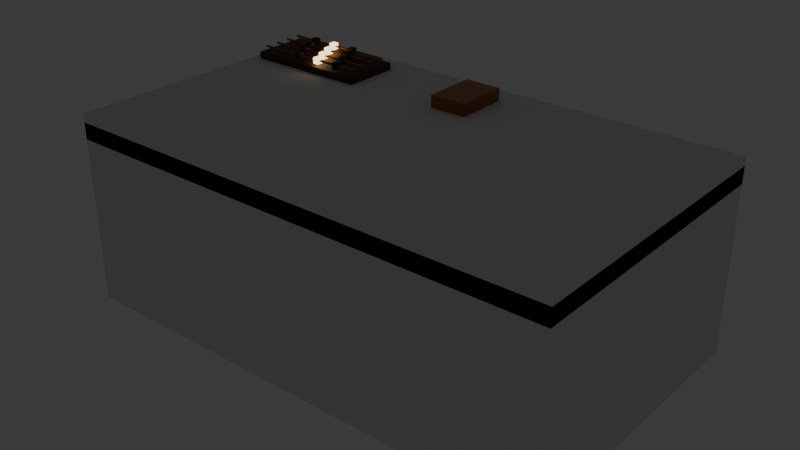 # Source: faro_table.blend  (saved by Blender 5.2.45; exported with 4.5.12 LTS)
import bpy
from mathutils import Matrix  # noqa: F401  (used for matrix-valued properties, if any)

bpy.ops.wm.read_factory_settings(use_empty=True)
scene = bpy.context.scene
scene.name = 'Scene'

# ---- collections
col_collection = bpy.data.collections.new('Collection'); scene.collection.children.link(col_collection)

# ---- materials (node trees are filled in below, after node groups)
mat_resort_stone = bpy.data.materials.new('resort_stone')
mat_resort_stone.diffuse_color = (0.5841, 0.3916, 0.1878, 1.0)
mat_resort_wood = bpy.data.materials.new('resort_wood')
mat_resort_wood.diffuse_color = (0.06848, 0.02732, 0.01161, 1.0)
mat_resort_metal = bpy.data.materials.new('resort_metal')
mat_resort_metal.diffuse_color = (0.4342, 0.147, 0.04231, 1.0)
mat_resort_felt = bpy.data.materials.new('resort_felt')
mat_resort_felt.diffuse_color = (0.02732, 0.1119, 0.07619, 1.0)
mat_resort_lamp = bpy.data.materials.new('resort_lamp')
mat_resort_lamp.diffuse_color = (1.0, 0.6939, 0.3515, 1.0)
mat_resort_sign = bpy.data.materials.new('resort_sign')
mat_resort_sign.diffuse_color = (0.02416, 0.01229, 0.006995, 1.0)

# ---- material node trees
mat_resort_stone.use_nodes = True; mat_resort_stone.node_tree.nodes.clear()
_N = mat_resort_stone.node_tree.nodes; _L = mat_resort_stone.node_tree.links
n0 = _N.new('ShaderNodeBsdfPrincipled'); n0.name = 'Principled BSDF'; n0.location = (-200, 100)
n0.inputs[0].default_value = (0.5841, 0.3916, 0.1878, 1.0)
n0.inputs[2].default_value = 0.6
n0.inputs[10].default_value = 0.005
n1 = _N.new('ShaderNodeOutputMaterial'); n1.name = 'Material Output'; n1.location = (200, 100)
_L.new(n0.outputs[0], n1.inputs[0])
n1.is_active_output = True
mat_resort_wood.use_nodes = True; mat_resort_wood.node_tree.nodes.clear()
_N = mat_resort_wood.node_tree.nodes; _L = mat_resort_wood.node_tree.links
n0 = _N.new('ShaderNodeBsdfPrincipled'); n0.name = 'Principled BSDF'; n0.location = (-200, 100)
n0.inputs[0].default_value = (0.06848, 0.02732, 0.01161, 1.0)
n0.inputs[2].default_value = 0.6
n0.inputs[10].default_value = 0.005
n1 = _N.new('ShaderNodeOutputMaterial'); n1.name = 'Material Output'; n1.location = (200, 100)
_L.new(n0.outputs[0], n1.inputs[0])
n1.is_active_output = True
mat_resort_metal.use_nodes = True; mat_resort_metal.node_tree.nodes.clear()
_N = mat_resort_metal.node_tree.nodes; _L = mat_resort_metal.node_tree.links
n0 = _N.new('ShaderNodeBsdfPrincipled'); n0.name = 'Principled BSDF'; n0.location = (-200, 100)
n0.inputs[0].default_value = (0.4342, 0.147, 0.04231, 1.0)
n0.inputs[1].default_value = 0.75
n0.inputs[2].default_value = 0.3
n0.inputs[10].default_value = 0.005
n1 = _N.new('ShaderNodeOutputMaterial'); n1.name = 'Material Output'; n1.location = (200, 100)
_L.new(n0.outputs[0], n1.inputs[0])
n1.is_active_output = True
mat_resort_felt.use_nodes = True; mat_resort_felt.node_tree.nodes.clear()
_N = mat_resort_felt.node_tree.nodes; _L = mat_resort_felt.node_tree.links
n0 = _N.new('ShaderNodeBsdfPrincipled'); n0.name = 'Principled BSDF'; n0.location = (-200, 100)
n0.inputs[0].default_value = (0.02732, 0.1119, 0.07619, 1.0)
n0.inputs[2].default_value = 0.95
n0.inputs[10].default_value = 0.005
n1 = _N.new('ShaderNodeOutputMaterial'); n1.name = 'Material Output'; n1.location = (200, 100)
_L.new(n0.outputs[0], n1.inputs[0])
n1.is_active_output = True
mat_resort_lamp.use_nodes = True; mat_resort_lamp.node_tree.nodes.clear()
_N = mat_resort_lamp.node_tree.nodes; _L = mat_resort_lamp.node_tree.links
n0 = _N.new('ShaderNodeBsdfPrincipled'); n0.name = 'Principled BSDF'; n0.location = (-200, 100)
n0.inputs[0].default_value = (1.0, 0.6939, 0.3515, 1.0)
n0.inputs[2].default_value = 0.6
n0.inputs[10].default_value = 0.005
n0.inputs[27].default_value = (1.0, 0.6939, 0.3515, 1.0)
n0.inputs[28].default_value = 3.0
n1 = _N.new('ShaderNodeOutputMaterial'); n1.name = 'Material Output'; n1.location = (200, 100)
_L.new(n0.outputs[0], n1.inputs[0])
n1.is_active_output = True
mat_resort_sign.use_nodes = True; mat_resort_sign.node_tree.nodes.clear()
_N = mat_resort_sign.node_tree.nodes; _L = mat_resort_sign.node_tree.links
n0 = _N.new('ShaderNodeBsdfPrincipled'); n0.name = 'Principled BSDF'; n0.location = (-200, 100)
n0.inputs[0].default_value = (0.02416, 0.01229, 0.006995, 1.0)
n0.inputs[2].default_value = 0.6
n0.inputs[10].default_value = 0.005
n1 = _N.new('ShaderNodeOutputMaterial'); n1.name = 'Material Output'; n1.location = (200, 100)
_L.new(n0.outputs[0], n1.inputs[0])
n1.is_active_output = True

# ---- world
world_world = bpy.data.worlds.new('World'); scene.world = world_world
world_world.use_nodes = True; world_world.node_tree.nodes.clear()
_N = world_world.node_tree.nodes; _L = world_world.node_tree.links
n0 = _N.new('ShaderNodeOutputWorld'); n0.name = 'World Output'; n0.location = (200, 100)
n1 = _N.new('ShaderNodeBackground'); n1.name = 'Background'; n1.location = (-200, 100)
n1.inputs[0].default_value = (0.05088, 0.05088, 0.05088, 1.0)
_L.new(n1.outputs[0], n0.inputs[0])
n0.is_active_output = True
world_world.color = (0.05088, 0.05088, 0.05088)
world_world.sun_shadow_jitter_overblur = 0.0

# ---- meshes
me_faro_table_stone = bpy.data.meshes.new('faro_table stone')
me_faro_table_stone.from_pydata([(-0.81, 0.31, 0.9), (-0.63, 0.31, 0.9), (-0.63, 0.31, 0.906), (-0.81, 0.31, 0.906), (-0.81, 0.05, 0.9), (-0.63, 0.05, 0.9), (-0.63, 0.05, 0.906), (-0.81, 0.05, 0.906), (-0.52, 0.31, 0.9), (-0.34, 0.31, 0.9), (-0.34, 0.31, 0.906), (-0.52, 0.31, 0.906), (-0.52, 0.05, 0.9), (-0.34, 0.05, 0.9), (-0.34, 0.05, 0.906), (-0.52, 0.05, 0.906), (-0.23, 0.31, 0.9), (-0.05, 0.31, 0.9), (-0.05, 0.31, 0.906), (-0.23, 0.31, 0.906), (-0.23, 0.05, 0.9), (-0.05, 0.05, 0.9), (-0.05, 0.05, 0.906), (-0.23, 0.05, 0.906), (0.06, 0.31, 0.9), (0.24, 0.31, 0.9), (0.24, 0.31, 0.906), (0.06, 0.31, 0.906), (0.06, 0.05, 0.9), (0.24, 0.05, 0.9), (0.24, 0.05, 0.906), (0.06, 0.05, 0.906), (0.35, 0.31, 0.9), (0.53, 0.31, 0.9), (0.53, 0.31, 0.906), (0.35, 0.31, 0.906), (0.35, 0.05, 0.9), (0.53, 0.05, 0.9), (0.53, 0.05, 0.906), (0.35, 0.05, 0.906), (0.64, 0.31, 0.9), (0.82, 0.31, 0.9), (0.82, 0.31, 0.906), (0.64, 0.31, 0.906), (0.64, 0.05, 0.9), (0.82, 0.05, 0.9), (0.82, 0.05, 0.906), (0.64, 0.05, 0.906), (-0.81, -0.09, 0.9), (-0.63, -0.09, 0.9), (-0.63, -0.09, 0.906), (-0.81, -0.09, 0.906), (-0.81, -0.35, 0.9), (-0.63, -0.35, 0.9), (-0.63, -0.35, 0.906), (-0.81, -0.35, 0.906), (-0.52, -0.09, 0.9), (-0.34, -0.09, 0.9), (-0.34, -0.09, 0.906), (-0.52, -0.09, 0.906), (-0.52, -0.35, 0.9), (-0.34, -0.35, 0.9), (-0.34, -0.35, 0.906), (-0.52, -0.35, 0.906), (-0.23, -0.09, 0.9), (-0.05, -0.09, 0.9), (-0.05, -0.09, 0.906), (-0.23, -0.09, 0.906), (-0.23, -0.35, 0.9), (-0.05, -0.35, 0.9), (-0.05, -0.35, 0.906), (-0.23, -0.35, 0.906), (0.06, -0.09, 0.9), (0.24, -0.09, 0.9), (0.24, -0.09, 0.906), (0.06, -0.09, 0.906), (0.06, -0.35, 0.9), (0.24, -0.35, 0.9), (0.24, -0.35, 0.906), (0.06, -0.35, 0.906), (0.35, -0.09, 0.9), (0.53, -0.09, 0.9), (0.53, -0.09, 0.906), (0.35, -0.09, 0.906), (0.35, -0.35, 0.9), (0.53, -0.35, 0.9), (0.53, -0.35, 0.906), (0.35, -0.35, 0.906), (0.64, -0.09, 0.9), (0.82, -0.09, 0.9), (0.82, -0.09, 0.906), (0.64, -0.09, 0.906), (0.64, -0.35, 0.9), (0.82, -0.35, 0.9), (0.82, -0.35, 0.906), (0.64, -0.35, 0.906), (0.91, 0.11, 0.9), (1.09, 0.11, 0.9), (1.09, 0.11, 0.906), (0.91, 0.11, 0.906), (0.91, -0.15, 0.9), (1.09, -0.15, 0.9), (1.09, -0.15, 0.906), (0.91, -0.15, 0.906)], [], [(0, 3, 2, 1), (4, 5, 6, 7), (0, 1, 5, 4), (2, 3, 7, 6), (1, 2, 6, 5), (0, 4, 7, 3), (8, 11, 10, 9), (12, 13, 14, 15), (8, 9, 13, 12), (10, 11, 15, 14), (9, 10, 14, 13), (8, 12, 15, 11), (16, 19, 18, 17), (20, 21, 22, 23), (16, 17, 21, 20), (18, 19, 23, 22), (17, 18, 22, 21), (16, 20, 23, 19), (24, 27, 26, 25), (28, 29, 30, 31), (24, 25, 29, 28), (26, 27, 31, 30), (25, 26, 30, 29), (24, 28, 31, 27), (32, 35, 34, 33), (36, 37, 38, 39), (32, 33, 37, 36), (34, 35, 39, 38), (33, 34, 38, 37), (32, 36, 39, 35), (40, 43, 42, 41), (44, 45, 46, 47), (40, 41, 45, 44), (42, 43, 47, 46), (41, 42, 46, 45), (40, 44, 47, 43), (48, 51, 50, 49), (52, 53, 54, 55), (48, 49, 53, 52), (50, 51, 55, 54), (49, 50, 54, 53), (48, 52, 55, 51), (56, 59, 58, 57), (60, 61, 62, 63), (56, 57, 61, 60), (58, 59, 63, 62), (57, 58, 62, 61), (56, 60, 63, 59), (64, 67, 66, 65), (68, 69, 70, 71), (64, 65, 69, 68), (66, 67, 71, 70), (65, 66, 70, 69), (64, 68, 71, 67), (72, 75, 74, 73), (76, 77, 78, 79), (72, 73, 77, 76), (74, 75, 79, 78), (73, 74, 78, 77), (72, 76, 79, 75), (80, 83, 82, 81), (84, 85, 86, 87), (80, 81, 85, 84), (82, 83, 87, 86), (81, 82, 86, 85), (80, 84, 87, 83), (88, 91, 90, 89), (92, 93, 94, 95), (88, 89, 93, 92), (90, 91, 95, 94), (89, 90, 94, 93), (88, 92, 95, 91), (96, 99, 98, 97), (100, 101, 102, 103), (96, 97, 101, 100), (98, 99, 103, 102), (97, 98, 102, 101), (96, 100, 103, 99)])
me_faro_table_stone.materials.append(mat_resort_stone)
me_faro_table_stone.update()
me_faro_table_wood = bpy.data.meshes.new('faro_table wood')
me_faro_table_wood.from_pydata([(-1.0, 0.55, -4.152e-08), (-0.92, 0.55, -4.152e-08), (-0.9434, 0.4934, -3.725e-08), (-1.0, 0.47, -3.548e-08), (-1.057, 0.4934, -3.725e-08), (-1.08, 0.55, -4.152e-08), (-1.057, 0.6066, -4.579e-08), (-1.0, 0.63, -4.756e-08), (-0.9434, 0.6066, -4.579e-08), (-0.92, 0.55, 0.05), (-0.9434, 0.4934, 0.05), (-1.0, 0.47, 0.05), (-1.057, 0.4934, 0.05), (-1.08, 0.55, 0.05), (-1.057, 0.6066, 0.05), (-1.0, 0.63, 0.05), (-0.9434, 0.6066, 0.05), (-0.96, 0.55, 0.12), (-0.9717, 0.5217, 0.12), (-1.0, 0.51, 0.12), (-1.028, 0.5217, 0.12), (-1.04, 0.55, 0.12), (-1.028, 0.5783, 0.12), (-1.0, 0.59, 0.12), (-0.9717, 0.5783, 0.12), (-0.94, 0.55, 0.35), (-0.9576, 0.5076, 0.35), (-1.0, 0.49, 0.35), (-1.042, 0.5076, 0.35), (-1.06, 0.55, 0.35), (-1.042, 0.5924, 0.35), (-1.0, 0.61, 0.35), (-0.9576, 0.5924, 0.35), (-0.965, 0.55, 0.6), (-0.9753, 0.5253, 0.6), (-1.0, 0.515, 0.6), (-1.025, 0.5253, 0.6), (-1.035, 0.55, 0.6), (-1.025, 0.5747, 0.6), (-1.0, 0.585, 0.6), (-0.9753, 0.5747, 0.6), (-0.94, 0.55, 0.8), (-0.9576, 0.5076, 0.8), (-1.0, 0.49, 0.8), (-1.042, 0.5076, 0.8), (-1.06, 0.55, 0.8), (-1.042, 0.5924, 0.8), (-1.0, 0.61, 0.8), (-0.9576, 0.5924, 0.8), (-1.0, 0.55, 0.8), (-1.0, -0.55, 4.152e-08), (-0.92, -0.55, 4.152e-08), (-0.9434, -0.6066, 4.579e-08), (-1.0, -0.63, 4.756e-08), (-1.057, -0.6066, 4.579e-08), (-1.08, -0.55, 4.152e-08), (-1.057, -0.4934, 3.725e-08), (-1.0, -0.47, 3.548e-08), (-0.9434, -0.4934, 3.725e-08), (-0.92, -0.55, 0.05), (-0.9434, -0.6066, 0.05), (-1.0, -0.63, 0.05), (-1.057, -0.6066, 0.05), (-1.08, -0.55, 0.05), (-1.057, -0.4934, 0.05), (-1.0, -0.47, 0.05), (-0.9434, -0.4934, 0.05), (-0.96, -0.55, 0.12), (-0.9717, -0.5783, 0.12), (-1.0, -0.59, 0.12), (-1.028, -0.5783, 0.12), (-1.04, -0.55, 0.12), (-1.028, -0.5217, 0.12), (-1.0, -0.51, 0.12), (-0.9717, -0.5217, 0.12), (-0.94, -0.55, 0.35), (-0.9576, -0.5924, 0.35), (-1.0, -0.61, 0.35), (-1.042, -0.5924, 0.35), (-1.06, -0.55, 0.35), (-1.042, -0.5076, 0.35), (-1.0, -0.49, 0.35), (-0.9576, -0.5076, 0.35), (-0.965, -0.55, 0.6), (-0.9753, -0.5747, 0.6), (-1.0, -0.585, 0.6), (-1.025, -0.5747, 0.6), (-1.035, -0.55, 0.6), (-1.025, -0.5253, 0.6), (-1.0, -0.515, 0.6), (-0.9753, -0.5253, 0.6), (-0.94, -0.55, 0.8), (-0.9576, -0.5924, 0.8), (-1.0, -0.61, 0.8), (-1.042, -0.5924, 0.8), (-1.06, -0.55, 0.8), (-1.042, -0.5076, 0.8), (-1.0, -0.49, 0.8), (-0.9576, -0.5076, 0.8), (-1.0, -0.55, 0.8), (1.0, 0.55, -4.152e-08), (1.08, 0.55, -4.152e-08), (1.057, 0.4934, -3.725e-08), (1.0, 0.47, -3.548e-08), (0.9434, 0.4934, -3.725e-08), (0.92, 0.55, -4.152e-08), (0.9434, 0.6066, -4.579e-08), (1.0, 0.63, -4.756e-08), (1.057, 0.6066, -4.579e-08), (1.08, 0.55, 0.05), (1.057, 0.4934, 0.05), (1.0, 0.47, 0.05), (0.9434, 0.4934, 0.05), (0.92, 0.55, 0.05), (0.9434, 0.6066, 0.05), (1.0, 0.63, 0.05), (1.057, 0.6066, 0.05), (1.04, 0.55, 0.12), (1.028, 0.5217, 0.12), (1.0, 0.51, 0.12), (0.9717, 0.5217, 0.12), (0.96, 0.55, 0.12), (0.9717, 0.5783, 0.12), (1.0, 0.59, 0.12), (1.028, 0.5783, 0.12), (1.06, 0.55, 0.35), (1.042, 0.5076, 0.35), (1.0, 0.49, 0.35), (0.9576, 0.5076, 0.35), (0.94, 0.55, 0.35), (0.9576, 0.5924, 0.35), (1.0, 0.61, 0.35), (1.042, 0.5924, 0.35), (1.035, 0.55, 0.6), (1.025, 0.5253, 0.6), (1.0, 0.515, 0.6), (0.9753, 0.5253, 0.6), (0.965, 0.55, 0.6), (0.9753, 0.5747, 0.6), (1.0, 0.585, 0.6), (1.025, 0.5747, 0.6), (1.06, 0.55, 0.8), (1.042, 0.5076, 0.8), (1.0, 0.49, 0.8), (0.9576, 0.5076, 0.8), (0.94, 0.55, 0.8), (0.9576, 0.5924, 0.8), (1.0, 0.61, 0.8), (1.042, 0.5924, 0.8), (1.0, 0.55, 0.8), (1.0, -0.55, 4.152e-08), (1.08, -0.55, 4.152e-08), (1.057, -0.6066, 4.579e-08), (1.0, -0.63, 4.756e-08), (0.9434, -0.6066, 4.579e-08), (0.92, -0.55, 4.152e-08), (0.9434, -0.4934, 3.725e-08), (1.0, -0.47, 3.548e-08), (1.057, -0.4934, 3.725e-08), (1.08, -0.55, 0.05), (1.057, -0.6066, 0.05), (1.0, -0.63, 0.05), (0.9434, -0.6066, 0.05), (0.92, -0.55, 0.05), (0.9434, -0.4934, 0.05), (1.0, -0.47, 0.05), (1.057, -0.4934, 0.05), (1.04, -0.55, 0.12), (1.028, -0.5783, 0.12), (1.0, -0.59, 0.12), (0.9717, -0.5783, 0.12), (0.96, -0.55, 0.12), (0.9717, -0.5217, 0.12), (1.0, -0.51, 0.12), (1.028, -0.5217, 0.12), (1.06, -0.55, 0.35), (1.042, -0.5924, 0.35), (1.0, -0.61, 0.35), (0.9576, -0.5924, 0.35), (0.94, -0.55, 0.35), (0.9576, -0.5076, 0.35), (1.0, -0.49, 0.35), (1.042, -0.5076, 0.35), (1.035, -0.55, 0.6), (1.025, -0.5747, 0.6), (1.0, -0.585, 0.6), (0.9753, -0.5747, 0.6), (0.965, -0.55, 0.6), (0.9753, -0.5253, 0.6), (1.0, -0.515, 0.6), (1.025, -0.5253, 0.6), (1.06, -0.55, 0.8), (1.042, -0.5924, 0.8), (1.0, -0.61, 0.8), (0.9576, -0.5924, 0.8), (0.94, -0.55, 0.8), (0.9576, -0.5076, 0.8), (1.0, -0.49, 0.8), (1.042, -0.5076, 0.8), (1.0, -0.55, 0.8), (-1.2, 0.7, 0.8), (1.2, 0.7, 0.8), (1.2, 0.7, 0.88), (-1.2, 0.7, 0.88), (-1.2, -0.7, 0.8), (1.2, -0.7, 0.8), (1.2, -0.7, 0.88), (-1.2, -0.7, 0.88), (-1.15, 0.59, 0.905), (-0.55, 0.59, 0.905), (-0.55, 0.59, 0.955), (-1.15, 0.59, 0.955), (-1.15, 0.31, 0.905), (-0.55, 0.31, 0.905), (-0.55, 0.31, 0.955), (-1.15, 0.31, 0.955)], [], [(0, 1, 2), (0, 2, 3), (0, 3, 4), (0, 4, 5), (0, 5, 6), (0, 6, 7), (0, 7, 8), (0, 8, 1), (1, 9, 10, 2), (2, 10, 11, 3), (3, 11, 12, 4), (4, 12, 13, 5), (5, 13, 14, 6), (6, 14, 15, 7), (7, 15, 16, 8), (8, 16, 9, 1), (9, 17, 18, 10), (10, 18, 19, 11), (11, 19, 20, 12), (12, 20, 21, 13), (13, 21, 22, 14), (14, 22, 23, 15), (15, 23, 24, 16), (16, 24, 17, 9), (17, 25, 26, 18), (18, 26, 27, 19), (19, 27, 28, 20), (20, 28, 29, 21), (21, 29, 30, 22), (22, 30, 31, 23), (23, 31, 32, 24), (24, 32, 25, 17), (25, 33, 34, 26), (26, 34, 35, 27), (27, 35, 36, 28), (28, 36, 37, 29), (29, 37, 38, 30), (30, 38, 39, 31), (31, 39, 40, 32), (32, 40, 33, 25), (33, 41, 42, 34), (34, 42, 43, 35), (35, 43, 44, 36), (36, 44, 45, 37), (37, 45, 46, 38), (38, 46, 47, 39), (39, 47, 48, 40), (40, 48, 41, 33), (41, 49, 42), (42, 49, 43), (43, 49, 44), (44, 49, 45), (45, 49, 46), (46, 49, 47), (47, 49, 48), (48, 49, 41), (50, 51, 52), (50, 52, 53), (50, 53, 54), (50, 54, 55), (50, 55, 56), (50, 56, 57), (50, 57, 58), (50, 58, 51), (51, 59, 60, 52), (52, 60, 61, 53), (53, 61, 62, 54), (54, 62, 63, 55), (55, 63, 64, 56), (56, 64, 65, 57), (57, 65, 66, 58), (58, 66, 59, 51), (59, 67, 68, 60), (60, 68, 69, 61), (61, 69, 70, 62), (62, 70, 71, 63), (63, 71, 72, 64), (64, 72, 73, 65), (65, 73, 74, 66), (66, 74, 67, 59), (67, 75, 76, 68), (68, 76, 77, 69), (69, 77, 78, 70), (70, 78, 79, 71), (71, 79, 80, 72), (72, 80, 81, 73), (73, 81, 82, 74), (74, 82, 75, 67), (75, 83, 84, 76), (76, 84, 85, 77), (77, 85, 86, 78), (78, 86, 87, 79), (79, 87, 88, 80), (80, 88, 89, 81), (81, 89, 90, 82), (82, 90, 83, 75), (83, 91, 92, 84), (84, 92, 93, 85), (85, 93, 94, 86), (86, 94, 95, 87), (87, 95, 96, 88), (88, 96, 97, 89), (89, 97, 98, 90), (90, 98, 91, 83), (91, 99, 92), (92, 99, 93), (93, 99, 94), (94, 99, 95), (95, 99, 96), (96, 99, 97), (97, 99, 98), (98, 99, 91), (100, 101, 102), (100, 102, 103), (100, 103, 104), (100, 104, 105), (100, 105, 106), (100, 106, 107), (100, 107, 108), (100, 108, 101), (101, 109, 110, 102), (102, 110, 111, 103), (103, 111, 112, 104), (104, 112, 113, 105), (105, 113, 114, 106), (106, 114, 115, 107), (107, 115, 116, 108), (108, 116, 109, 101), (109, 117, 118, 110), (110, 118, 119, 111), (111, 119, 120, 112), (112, 120, 121, 113), (113, 121, 122, 114), (114, 122, 123, 115), (115, 123, 124, 116), (116, 124, 117, 109), (117, 125, 126, 118), (118, 126, 127, 119), (119, 127, 128, 120), (120, 128, 129, 121), (121, 129, 130, 122), (122, 130, 131, 123), (123, 131, 132, 124), (124, 132, 125, 117), (125, 133, 134, 126), (126, 134, 135, 127), (127, 135, 136, 128), (128, 136, 137, 129), (129, 137, 138, 130), (130, 138, 139, 131), (131, 139, 140, 132), (132, 140, 133, 125), (133, 141, 142, 134), (134, 142, 143, 135), (135, 143, 144, 136), (136, 144, 145, 137), (137, 145, 146, 138), (138, 146, 147, 139), (139, 147, 148, 140), (140, 148, 141, 133), (141, 149, 142), (142, 149, 143), (143, 149, 144), (144, 149, 145), (145, 149, 146), (146, 149, 147), (147, 149, 148), (148, 149, 141), (150, 151, 152), (150, 152, 153), (150, 153, 154), (150, 154, 155), (150, 155, 156), (150, 156, 157), (150, 157, 158), (150, 158, 151), (151, 159, 160, 152), (152, 160, 161, 153), (153, 161, 162, 154), (154, 162, 163, 155), (155, 163, 164, 156), (156, 164, 165, 157), (157, 165, 166, 158), (158, 166, 159, 151), (159, 167, 168, 160), (160, 168, 169, 161), (161, 169, 170, 162), (162, 170, 171, 163), (163, 171, 172, 164), (164, 172, 173, 165), (165, 173, 174, 166), (166, 174, 167, 159), (167, 175, 176, 168), (168, 176, 177, 169), (169, 177, 178, 170), (170, 178, 179, 171), (171, 179, 180, 172), (172, 180, 181, 173), (173, 181, 182, 174), (174, 182, 175, 167), (175, 183, 184, 176), (176, 184, 185, 177), (177, 185, 186, 178), (178, 186, 187, 179), (179, 187, 188, 180), (180, 188, 189, 181), (181, 189, 190, 182), (182, 190, 183, 175), (183, 191, 192, 184), (184, 192, 193, 185), (185, 193, 194, 186), (186, 194, 195, 187), (187, 195, 196, 188), (188, 196, 197, 189), (189, 197, 198, 190), (190, 198, 191, 183), (191, 199, 192), (192, 199, 193), (193, 199, 194), (194, 199, 195), (195, 199, 196), (196, 199, 197), (197, 199, 198), (198, 199, 191), (200, 203, 202, 201), (204, 205, 206, 207), (200, 201, 205, 204), (202, 203, 207, 206), (201, 202, 206, 205), (200, 204, 207, 203), (208, 211, 210, 209), (212, 213, 214, 215), (208, 209, 213, 212), (210, 211, 215, 214), (209, 210, 214, 213), (208, 212, 215, 211)])
me_faro_table_wood.polygons.foreach_set('use_smooth', [1, 1, 1, 1, 1, 1, 1, 1, 1, 1, 1, 1, 1, 1, 1, 1, 1, 1, 1, 1, 1, 1, 1, 1, 1, 1, 1, 1, 1, 1, 1, 1, 1, 1, 1, 1, 1, 1, 1, 1, 1, 1, 1, 1, 1, 1, 1, 1, 1, 1, 1, 1, 1, 1, 1, 1, 1, 1, 1, 1, 1, 1, 1, 1, 1, 1, 1, 1, 1, 1, 1, 1, 1, 1, 1, 1, 1, 1, 1, 1, 1, 1, 1, 1, 1, 1, 1, 1, 1, 1, 1, 1, 1, 1, 1, 1, 1, 1, 1, 1, 1, 1, 1, 1, 1, 1, 1, 1, 1, 1, 1, 1, 1, 1, 1, 1, 1, 1, 1, 1, 1, 1, 1, 1, 1, 1, 1, 1, 1, 1, 1, 1, 1, 1, 1, 1, 1, 1, 1, 1, 1, 1, 1, 1, 1, 1, 1, 1, 1, 1, 1, 1, 1, 1, 1, 1, 1, 1, 1, 1, 1, 1, 1, 1, 1, 1, 1, 1, 1, 1, 1, 1, 1, 1, 1, 1, 1, 1, 1, 1, 1, 1, 1, 1, 1, 1, 1, 1, 1, 1, 1, 1, 1, 1, 1, 1, 1, 1, 1, 1, 1, 1, 1, 1, 1, 1, 1, 1, 1, 1, 1, 1, 1, 1, 1, 1, 1, 1, 1, 1, 1, 1, 1, 1, 0, 0, 0, 0, 0, 0, 0, 0, 0, 0, 0, 0])
me_faro_table_wood.materials.append(mat_resort_wood)
me_faro_table_wood.update()
me_faro_table_metal = bpy.data.meshes.new('faro_table metal')
me_faro_table_metal.from_pydata([(-0.09, 0.58, 0.9), (0.09, 0.58, 0.9), (0.09, 0.58, 0.98), (-0.09, 0.58, 0.98), (-0.09, 0.32, 0.9), (0.09, 0.32, 0.9), (0.09, 0.32, 0.98), (-0.09, 0.32, 0.98), (-1.13, 0.55, 0.974), (-1.13, 0.544, 0.98), (-1.13, 0.55, 0.986), (-1.13, 0.556, 0.98), (-0.57, 0.55, 0.974), (-0.57, 0.544, 0.98), (-0.57, 0.55, 0.986), (-0.57, 0.556, 0.98), (-1.13, 0.48, 0.974), (-1.13, 0.474, 0.98), (-1.13, 0.48, 0.986), (-1.13, 0.486, 0.98), (-0.57, 0.48, 0.974), (-0.57, 0.474, 0.98), (-0.57, 0.48, 0.986), (-0.57, 0.486, 0.98), (-1.13, 0.41, 0.974), (-1.13, 0.404, 0.98), (-1.13, 0.41, 0.986), (-1.13, 0.416, 0.98), (-0.57, 0.41, 0.974), (-0.57, 0.404, 0.98), (-0.57, 0.41, 0.986), (-0.57, 0.416, 0.98), (-1.13, 0.34, 0.974), (-1.13, 0.334, 0.98), (-1.13, 0.34, 0.986), (-1.13, 0.346, 0.98), (-0.57, 0.34, 0.974), (-0.57, 0.334, 0.98), (-0.57, 0.34, 0.986), (-0.57, 0.346, 0.98)], [], [(0, 3, 2, 1), (4, 5, 6, 7), (0, 1, 5, 4), (2, 3, 7, 6), (1, 2, 6, 5), (0, 4, 7, 3), (8, 12, 13, 9), (9, 13, 14, 10), (10, 14, 15, 11), (11, 15, 12, 8), (11, 8, 9, 10), (12, 15, 14, 13), (16, 20, 21, 17), (17, 21, 22, 18), (18, 22, 23, 19), (19, 23, 20, 16), (19, 16, 17, 18), (20, 23, 22, 21), (24, 28, 29, 25), (25, 29, 30, 26), (26, 30, 31, 27), (27, 31, 28, 24), (27, 24, 25, 26), (28, 31, 30, 29), (32, 36, 37, 33), (33, 37, 38, 34), (34, 38, 39, 35), (35, 39, 36, 32), (35, 32, 33, 34), (36, 39, 38, 37)])
me_faro_table_metal.polygons.foreach_set('use_smooth', [0, 0, 0, 0, 0, 0, 1, 1, 1, 1, 1, 1, 1, 1, 1, 1, 1, 1, 1, 1, 1, 1, 1, 1, 1, 1, 1, 1, 1, 1])
me_faro_table_metal.materials.append(mat_resort_metal)
me_faro_table_metal.update()
me_faro_table_felt = bpy.data.meshes.new('faro_table felt')
me_faro_table_felt.from_pydata([(-1.12, 0.62, 0.88), (1.12, 0.62, 0.88), (1.12, 0.62, 0.9), (-1.12, 0.62, 0.9), (-1.12, -0.62, 0.88), (1.12, -0.62, 0.88), (1.12, -0.62, 0.9), (-1.12, -0.62, 0.9)], [], [(0, 3, 2, 1), (4, 5, 6, 7), (0, 1, 5, 4), (2, 3, 7, 6), (1, 2, 6, 5), (0, 4, 7, 3)])
me_faro_table_felt.materials.append(mat_resort_felt)
me_faro_table_felt.update()
me_faro_table_lamp = bpy.data.meshes.new('faro_table lamp')
me_faro_table_lamp.from_pydata([(-0.895, 0.565, 0.965), (-0.865, 0.565, 0.965), (-0.865, 0.565, 0.995), (-0.895, 0.565, 0.995), (-0.895, 0.535, 0.965), (-0.865, 0.535, 0.965), (-0.865, 0.535, 0.995), (-0.895, 0.535, 0.995), (-0.865, 0.495, 0.965), (-0.835, 0.495, 0.965), (-0.835, 0.495, 0.995), (-0.865, 0.495, 0.995), (-0.865, 0.465, 0.965), (-0.835, 0.465, 0.965), (-0.835, 0.465, 0.995), (-0.865, 0.465, 0.995), (-0.835, 0.425, 0.965), (-0.805, 0.425, 0.965), (-0.805, 0.425, 0.995), (-0.835, 0.425, 0.995), (-0.835, 0.395, 0.965), (-0.805, 0.395, 0.965), (-0.805, 0.395, 0.995), (-0.835, 0.395, 0.995), (-0.805, 0.355, 0.965), (-0.775, 0.355, 0.965), (-0.775, 0.355, 0.995), (-0.805, 0.355, 0.995), (-0.805, 0.325, 0.965), (-0.775, 0.325, 0.965), (-0.775, 0.325, 0.995), (-0.805, 0.325, 0.995)], [], [(0, 3, 2, 1), (4, 5, 6, 7), (0, 1, 5, 4), (2, 3, 7, 6), (1, 2, 6, 5), (0, 4, 7, 3), (8, 11, 10, 9), (12, 13, 14, 15), (8, 9, 13, 12), (10, 11, 15, 14), (9, 10, 14, 13), (8, 12, 15, 11), (16, 19, 18, 17), (20, 21, 22, 23), (16, 17, 21, 20), (18, 19, 23, 22), (17, 18, 22, 21), (16, 20, 23, 19), (24, 27, 26, 25), (28, 29, 30, 31), (24, 25, 29, 28), (26, 27, 31, 30), (25, 26, 30, 29), (24, 28, 31, 27)])
me_faro_table_lamp.materials.append(mat_resort_lamp)
me_faro_table_lamp.update()
me_faro_table_sign = bpy.data.meshes.new('faro_table sign')
me_faro_table_sign.from_pydata([(-1.015, 0.565, 0.965), (-0.985, 0.565, 0.965), (-0.985, 0.565, 0.995), (-1.015, 0.565, 0.995), (-1.015, 0.535, 0.965), (-0.985, 0.535, 0.965), (-0.985, 0.535, 0.995), (-1.015, 0.535, 0.995), (-0.775, 0.565, 0.965), (-0.745, 0.565, 0.965), (-0.745, 0.565, 0.995), (-0.775, 0.565, 0.995), (-0.775, 0.535, 0.965), (-0.745, 0.535, 0.965), (-0.745, 0.535, 0.995), (-0.775, 0.535, 0.995), (-0.985, 0.495, 0.965), (-0.955, 0.495, 0.965), (-0.955, 0.495, 0.995), (-0.985, 0.495, 0.995), (-0.985, 0.465, 0.965), (-0.955, 0.465, 0.965), (-0.955, 0.465, 0.995), (-0.985, 0.465, 0.995), (-0.745, 0.495, 0.965), (-0.715, 0.495, 0.965), (-0.715, 0.495, 0.995), (-0.745, 0.495, 0.995), (-0.745, 0.465, 0.965), (-0.715, 0.465, 0.965), (-0.715, 0.465, 0.995), (-0.745, 0.465, 0.995), (-0.955, 0.425, 0.965), (-0.925, 0.425, 0.965), (-0.925, 0.425, 0.995), (-0.955, 0.425, 0.995), (-0.955, 0.395, 0.965), (-0.925, 0.395, 0.965), (-0.925, 0.395, 0.995), (-0.955, 0.395, 0.995), (-0.715, 0.425, 0.965), (-0.685, 0.425, 0.965), (-0.685, 0.425, 0.995), (-0.715, 0.425, 0.995), (-0.715, 0.395, 0.965), (-0.685, 0.395, 0.965), (-0.685, 0.395, 0.995), (-0.715, 0.395, 0.995), (-0.925, 0.355, 0.965), (-0.895, 0.355, 0.965), (-0.895, 0.355, 0.995), (-0.925, 0.355, 0.995), (-0.925, 0.325, 0.965), (-0.895, 0.325, 0.965), (-0.895, 0.325, 0.995), (-0.925, 0.325, 0.995), (-0.685, 0.355, 0.965), (-0.655, 0.355, 0.965), (-0.655, 0.355, 0.995), (-0.685, 0.355, 0.995), (-0.685, 0.325, 0.965), (-0.655, 0.325, 0.965), (-0.655, 0.325, 0.995), (-0.685, 0.325, 0.995)], [], [(0, 3, 2, 1), (4, 5, 6, 7), (0, 1, 5, 4), (2, 3, 7, 6), (1, 2, 6, 5), (0, 4, 7, 3), (8, 11, 10, 9), (12, 13, 14, 15), (8, 9, 13, 12), (10, 11, 15, 14), (9, 10, 14, 13), (8, 12, 15, 11), (16, 19, 18, 17), (20, 21, 22, 23), (16, 17, 21, 20), (18, 19, 23, 22), (17, 18, 22, 21), (16, 20, 23, 19), (24, 27, 26, 25), (28, 29, 30, 31), (24, 25, 29, 28), (26, 27, 31, 30), (25, 26, 30, 29), (24, 28, 31, 27), (32, 35, 34, 33), (36, 37, 38, 39), (32, 33, 37, 36), (34, 35, 39, 38), (33, 34, 38, 37), (32, 36, 39, 35), (40, 43, 42, 41), (44, 45, 46, 47), (40, 41, 45, 44), (42, 43, 47, 46), (41, 42, 46, 45), (40, 44, 47, 43), (48, 51, 50, 49), (52, 53, 54, 55), (48, 49, 53, 52), (50, 51, 55, 54), (49, 50, 54, 53), (48, 52, 55, 51), (56, 59, 58, 57), (60, 61, 62, 63), (56, 57, 61, 60), (58, 59, 63, 62), (57, 58, 62, 61), (56, 60, 63, 59)])
me_faro_table_sign.materials.append(mat_resort_sign)
me_faro_table_sign.update()
me_faro_table_shell_colonly = bpy.data.meshes.new('Faro table shell-colonly')
me_faro_table_shell_colonly.from_pydata([(-1.2, 0.7, -5.285e-08), (1.2, 0.7, -5.285e-08), (1.2, 0.7, 0.92), (-1.2, 0.7, 0.92), (-1.2, -0.7, 5.285e-08), (1.2, -0.7, 5.285e-08), (1.2, -0.7, 0.92), (-1.2, -0.7, 0.92)], [], [(0, 3, 2, 1), (4, 5, 6, 7), (0, 1, 5, 4), (2, 3, 7, 6), (1, 2, 6, 5), (0, 4, 7, 3)])
me_faro_table_shell_colonly.update()

# ---- objects
ob_faro_table_stone = bpy.data.objects.new('faro_table stone', me_faro_table_stone)
ob_faro_table_wood = bpy.data.objects.new('faro_table wood', me_faro_table_wood)
ob_faro_table_metal = bpy.data.objects.new('faro_table metal', me_faro_table_metal)
ob_faro_table_felt = bpy.data.objects.new('faro_table felt', me_faro_table_felt)
ob_faro_table_lamp = bpy.data.objects.new('faro_table lamp', me_faro_table_lamp)
ob_faro_table_sign = bpy.data.objects.new('faro_table sign', me_faro_table_sign)
ob_faro_table_shell_colonly = bpy.data.objects.new('Faro table shell-colonly', me_faro_table_shell_colonly)

# ---- transforms, parenting, visibility, modifiers, constraints
ob_faro_table_stone.location = (0.0, 0.0, 0.0)
ob_faro_table_wood.location = (0.0, 0.0, 0.0)
ob_faro_table_metal.location = (0.0, 0.0, 0.0)
ob_faro_table_felt.location = (0.0, 0.0, 0.0)
ob_faro_table_lamp.location = (0.0, 0.0, 0.0)
ob_faro_table_sign.location = (0.0, 0.0, 0.0)
ob_faro_table_shell_colonly.location = (0.0, 0.0, 0.0)

# ---- collection membership
scene.collection.objects.link(ob_faro_table_stone)
scene.collection.objects.link(ob_faro_table_wood)
scene.collection.objects.link(ob_faro_table_metal)
scene.collection.objects.link(ob_faro_table_felt)
scene.collection.objects.link(ob_faro_table_lamp)
scene.collection.objects.link(ob_faro_table_sign)
scene.collection.objects.link(ob_faro_table_shell_colonly)

# ---- scene / render settings (as saved in the file)
scene.frame_start = 1; scene.frame_end = 250; scene.frame_set(1)
scene.render.engine = 'BLENDER_EEVEE_NEXT'
scene.render.bake_bias = 0.0
scene.render.bake_samples = 0
scene.render.compositor_device = 'GPU'
scene.eevee.use_volume_custom_range = False
scene.eevee.fast_gi_thickness_near = 0.1
scene.eevee.fast_gi_thickness_far = 0.0
scene.eevee.ray_tracing_options.screen_trace_thickness = 0.1
bpy.context.view_layer.update()

# ---- added for rendering (the .blend has no active camera): camera
cam_auto = bpy.data.cameras.new('AutoCamera')
cam_auto.lens = 50.0
cam_auto.sensor_width = 36.0
cam_auto.clip_end = 1000.0
ob_auto_camera = bpy.data.objects.new('AutoCamera', cam_auto)
scene.collection.objects.link(ob_auto_camera)
ob_auto_camera.location = (2.73059, -3.27671, 2.68197)
ob_auto_camera.rotation_euler = (1.09748, -7.21219e-08, 0.694738)
scene.camera = ob_auto_camera
bpy.context.view_layer.update()
